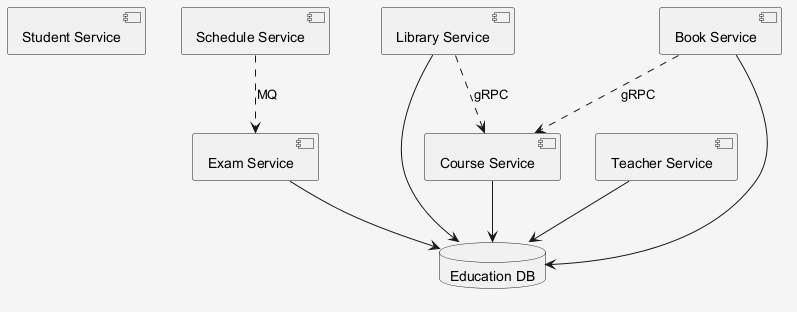

The diagram above was rendered by PlantUML. Its source (embedded in the PNG):
@startuml
skinparam shadowing false
skinparam backgroundColor #F5F5F5
component "Student Service" as C_StudentService
component "Exam Service" as C_ExamService
component "Library Service" as C_LibraryService
component "Course Service" as C_CourseService
component "Schedule Service" as C_ScheduleService
component "Teacher Service" as C_TeacherService
component "Book Service" as C_BookService
database "Education DB" as DB_education
C_ExamService --> DB_education
C_LibraryService --> DB_education
C_CourseService --> DB_education
C_TeacherService --> DB_education
C_BookService --> DB_education
C_BookService ..> C_CourseService : gRPC
C_LibraryService ..> C_CourseService : gRPC
C_ScheduleService ..> C_ExamService : MQ
@enduml